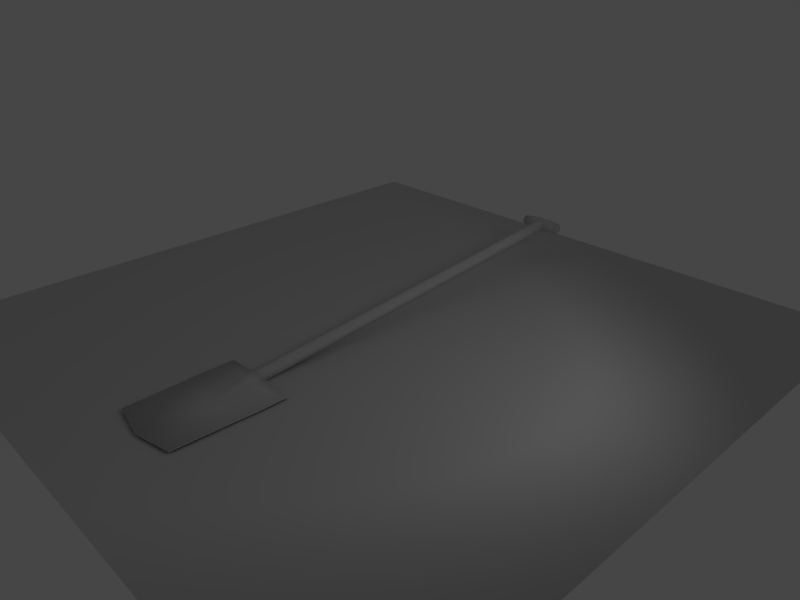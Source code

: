 # Source: spade.blend  (saved by Blender 2.49.2; exported with 4.5.12 LTS)
import bpy
from mathutils import Matrix  # noqa: F401  (used for matrix-valued properties, if any)

bpy.ops.wm.read_factory_settings(use_empty=True)
scene = bpy.context.scene
scene.name = 'Scene'

# ---- collections
col_collection_1 = bpy.data.collections.new('Collection 1'); scene.collection.children.link(col_collection_1)

# ---- materials (node trees are filled in below, after node groups)
mat_material_001 = bpy.data.materials.new('Material.001')
mat_material_001.alpha_threshold = 0.0
mat_material_001.roughness = 0.5
mat_material_001.specular_intensity = 0.0
mat_material_001.line_color = (0.0, 0.0, 0.0, 1.0)
mat_material_004 = bpy.data.materials.new('Material.004')
mat_material_004.alpha_threshold = 0.0
mat_material_004.roughness = 0.5
mat_material_004.specular_intensity = 0.0
mat_material_004.line_color = (0.0, 0.0, 0.0, 1.0)

# ---- material node trees

# ---- world
world_world = bpy.data.worlds.new('World'); scene.world = world_world
world_world.color = (0.2739, 0.2739, 0.2739)
world_world.use_sun_shadow = False
world_world.sun_shadow_jitter_overblur = 0.0
world_world.cycles.sampling_method = 'MANUAL'
world_world.cycles.sample_map_resolution = 256
world_world.light_settings.ao_factor = 0.5926

# ---- cameras
cam_camera = bpy.data.cameras.new('Camera')
cam_camera.passepartout_alpha = 0.2
cam_camera.clip_end = 100.0
cam_camera.lens = 35.0
cam_camera.ortho_scale = 7.314
cam_camera.show_passepartout = False
cam_camera.show_safe_areas = True
cam_camera.dof.focus_distance = 0.0
cam_camera.dof.aperture_fstop = 128.0

# ---- lights
light_spot = bpy.data.lights.new('Spot', 'SPOT')
light_spot.transmission_factor = 0.0
light_spot.cutoff_distance = 30.0
light_spot.energy = 159.8
light_spot.shadow_buffer_clip_start = 1.001
light_spot.shadow_soft_size = 1.0
light_spot.shadow_maximum_resolution = 0.006
light_spot.use_absolute_resolution = True
light_spot.spot_size = 1.309
light_spot.cycles.use_multiple_importance_sampling = False

# ---- meshes
me_plane_001 = bpy.data.meshes.new('Plane.001')
me_plane_001.from_pydata([(1.0, 1.0, 0.0), (1.0, -1.0, 0.0), (-1.0, -1.0, 0.0), (-1.0, 1.0, 0.0)], [], [(0, 3, 2, 1)])
me_plane_001.materials.append(mat_material_001)
me_plane_001.use_remesh_preserve_volume = False
me_plane_001.use_remesh_preserve_attributes = False
me_plane_001.use_mirror_vertex_groups = False
me_plane_001.update()
me_spade = bpy.data.meshes.new('spade')
me_spade.from_pydata([(0.3865, 13.54, 2.159), (0.3865, 13.27, 2.273), (0.3865, 13.0, 2.159), (0.3865, 12.88, 1.886), (0.3865, 13.0, 1.613), (0.3865, 13.27, 1.5), (0.3865, 13.54, 1.613), (0.3865, 13.66, 1.886), (-0.3858, 13.54, 2.159), (-0.3858, 13.27, 2.273), (-0.3858, 13.0, 2.159), (-0.3858, 12.88, 1.886), (-0.3858, 13.0, 1.613), (-0.3858, 13.27, 1.5), (-0.3858, 13.54, 1.613), (-0.3858, 13.66, 1.886), (1.165, 13.48, 2.091), (1.165, 13.56, 1.886), (1.165, 13.48, 1.681), (1.165, 13.27, 1.597), (1.165, 13.07, 1.681), (1.165, 12.98, 1.886), (1.165, 13.07, 2.091), (1.165, 13.27, 2.176), (1.165, 13.27, 1.886), (-1.151, 13.46, 2.078), (-1.151, 13.54, 1.886), (-1.151, 13.46, 1.695), (-1.151, 13.27, 1.616), (-1.151, 13.08, 1.695), (-1.151, 13.0, 1.886), (-1.151, 13.08, 2.078), (-1.151, 13.27, 2.157), (-1.151, 13.27, 1.886), (0.1621, -7.422, -0.08624), (0.2291, -7.436, 0.07485), (0.1621, -7.45, 0.2359), (0.0003843, -7.456, 0.3027), (-0.1613, -7.45, 0.2359), (-0.2283, -7.436, 0.07485), (-0.1613, -7.422, -0.08624), (0.0003842, -7.416, -0.153), (0.2392, 13.25, 1.645), (0.3381, 13.23, 1.883), (0.2392, 13.21, 2.12), (0.0003843, 13.2, 2.219), (-0.2384, 13.21, 2.12), (-0.3373, 13.23, 1.883), (-0.2384, 13.25, 1.645), (0.0003847, 13.26, 1.546), (0.3381, -7.069, 0.107), (0.2392, -7.048, -0.1309), (0.2392, -7.089, 0.3448), (0.0003843, -7.098, 0.4434), (-0.2384, -7.089, 0.3448), (-0.3373, -7.069, 0.107), (-0.2384, -7.048, -0.1309), (0.0003842, -7.038, -0.2127), (-7.141e-05, -13.04, 0.003028), (-7.683e-05, -13.04, -0.04325), (-2.03, -12.65, 0.02331), (-2.03, -12.65, -0.02331), (2.03, -12.65, 0.02331), (2.03, -12.65, -0.02331), (2.098, -9.703, 0.0386), (2.098, -9.703, -0.0386), (-0.3544, -8.709, -0.02534), (-0.5016, -7.848, -0.06235), (0.5951, -7.1, 0.1786), (2.132, -8.784, 0.04091), (2.132, -8.784, -0.04091), (-2.132, -8.784, 0.04091), (2.138, -7.911, 0.04086), (2.138, -7.911, -0.04086), (-2.138, -7.911, 0.04086), (2.128, -7.056, 0.03774), (2.128, -7.056, -0.03774), (-2.128, -7.056, 0.03774), (-2.128, -7.056, -0.03774), (0.595, -7.08, 0.01114), (-0.5943, -7.1, 0.1791), (-0.5944, -7.079, 0.01161), (-0.5015, -7.866, 0.08284), (0.5016, -7.848, -0.06276), (-0.3545, -8.694, -0.1493), (-0.0005395, -9.443, -0.2038), (-0.0004826, -9.458, -0.07359), (0.5017, -7.866, 0.08242), (-2.138, -7.911, -0.04086), (0.3538, -8.709, -0.02561), (0.3538, -8.694, -0.1495), (-2.132, -8.784, -0.04091), (-2.098, -9.703, 0.0386), (-2.098, -9.703, -0.0386), (-0.0002777, -8.719, 0.07313), (-0.0004449, -8.674, -0.2692), (0.0001744, -7.894, 0.2837), (-9.229e-05, -7.822, -0.2615), (0.0005676, -7.15, 0.4363), (0.0002492, -7.064, -0.2146), (0.1557, -8.715, 0.0313), (0.1556, -8.681, -0.2271), (-0.1563, -8.715, 0.03147), (-0.1564, -8.681, -0.2269), (0.2431, -7.888, 0.2197), (0.2429, -7.833, -0.1985), (-0.2428, -7.888, 0.22), (-0.243, -7.833, -0.1982), (0.2965, -7.137, 0.3536), (0.2963, -7.073, -0.1336), (-0.2955, -7.137, 0.3539), (-0.2957, -7.072, -0.1333)], [], [(0, 8, 9, 1), (1, 9, 10, 2), (2, 10, 11, 3), (3, 11, 12, 4), (4, 12, 13, 5), (5, 13, 14, 6), (6, 14, 15, 7), (8, 0, 7, 15), (7, 0, 16, 17), (6, 7, 17, 18), (5, 6, 18, 19), (4, 5, 19, 20), (3, 4, 20, 21), (2, 3, 21, 22), (1, 2, 22, 23), (0, 1, 23, 16), (8, 15, 26, 25), (15, 14, 27, 26), (14, 13, 28, 27), (13, 12, 29, 28), (12, 11, 30, 29), (11, 10, 31, 30), (10, 9, 32, 31), (9, 8, 25, 32), (34, 51, 50, 35), (51, 42, 43, 50), (35, 50, 52, 36), (50, 43, 44, 52), (36, 52, 53, 37), (52, 44, 45, 53), (37, 53, 54, 38), (53, 45, 46, 54), (38, 54, 55, 39), (54, 46, 47, 55), (39, 55, 56, 40), (55, 47, 48, 56), (40, 56, 57, 41), (56, 48, 49, 57), (42, 51, 57, 49), (51, 34, 41, 57), (92, 86, 66, 71), (84, 85, 93, 91), (89, 86, 64, 69), (65, 85, 90, 70), (71, 66, 82, 74), (67, 84, 91, 88), (87, 89, 69, 72), (70, 90, 83, 73), (75, 68, 87, 72), (83, 79, 76, 73), (82, 80, 77, 74), (78, 81, 67, 88), (58, 62, 64, 86), (65, 63, 59, 85), (92, 60, 58, 86), (59, 61, 93, 85), (89, 87, 104, 100), (105, 83, 90, 101), (106, 82, 66, 102), (84, 67, 107, 103), (100, 104, 96, 94), (97, 105, 101, 95), (96, 106, 102, 94), (103, 107, 97, 95), (68, 108, 104, 87), (105, 109, 79, 83), (106, 110, 80, 82), (81, 111, 107, 67), (108, 98, 96, 104), (97, 99, 109, 105), (96, 98, 110, 106), (111, 99, 97, 107), (63, 65, 64, 62), (65, 70, 69, 64), (70, 73, 72, 69), (73, 76, 75, 72), (58, 59, 63, 62), (58, 60, 61, 59), (60, 92, 93, 61), (92, 71, 91, 93), (71, 74, 88, 91), (74, 77, 78, 88), (80, 81, 78, 77), (68, 75, 76, 79), (68, 79, 109, 108), (98, 108, 109, 99), (98, 99, 111, 110), (80, 110, 111, 81), (17, 16, 23, 24), (17, 24, 19, 18), (19, 24, 21, 20), (21, 24, 23, 22), (26, 33, 32, 25), (26, 27, 28, 33), (28, 29, 30, 33), (30, 31, 32, 33), (94, 102, 66, 86), (94, 86, 89, 100), (95, 85, 84, 103), (95, 101, 90, 85)])
me_spade.polygons.foreach_set('use_smooth', [1, 1, 1, 1, 1, 1, 1, 1, 1, 1, 1, 1, 1, 1, 1, 1, 1, 1, 1, 1, 1, 1, 1, 1, 0, 1, 0, 1, 0, 1, 0, 1, 0, 1, 0, 1, 0, 1, 1, 0, 1, 0, 1, 0, 1, 0, 1, 0, 1, 0, 1, 0, 1, 0, 1, 0, 1, 0, 1, 0, 1, 0, 1, 0, 1, 0, 1, 0, 1, 0, 1, 0, 0, 0, 0, 0, 0, 0, 0, 0, 0, 0, 0, 0, 0, 0, 0, 0, 0, 0, 0, 0, 0, 0, 0, 0, 1, 1, 0, 0])
_uv = me_spade.uv_layers.new(name='UVTex.001')
_uv.uv.foreach_set('vector', [0.9294, 0.2078, 0.9294, 0.3744, 0.8116, 0.3744, 0.8116, 0.2078, 0.8116, 0.2078, 0.8116, 0.3744, 0.6939, 0.3744, 0.6939, 0.2078, 0.6939, 0.2078, 0.6939, 0.3744, 0.6451, 0.3744, 0.6451, 0.2078, 0.6451, 0.2078, 0.6451, 0.3744, 0.6939, 0.3744, 0.6939, 0.2078, 0.6939, 0.2078, 0.6939, 0.3744, 0.8116, 0.3744, 0.8116, 0.2078, 0.8116, 0.2078, 0.8116, 0.3744, 0.9294, 0.3744, 0.9294, 0.2078, 0.9294, 0.2078, 0.9294, 0.3744, 0.9782, 0.3744, 0.9782, 0.2078, 0.9294, 0.3744, 0.9294, 0.2078, 0.9782, 0.2078, 0.9782, 0.3744, 0.9782, 0.2078, 0.9294, 0.2078, 0.9, 0.03992, 0.9367, 0.03992, 0.9294, 0.2078, 0.9782, 0.2078, 0.9367, 0.03992, 0.9, 0.03992, 0.8116, 0.2078, 0.9294, 0.2078, 0.9, 0.03992, 0.8116, 0.03992, 0.6939, 0.2078, 0.8116, 0.2078, 0.8116, 0.03992, 0.7232, 0.03992, 0.6451, 0.2078, 0.6939, 0.2078, 0.7232, 0.03992, 0.6866, 0.03992, 0.6939, 0.2078, 0.6451, 0.2078, 0.6866, 0.03992, 0.7232, 0.03992, 0.8116, 0.2078, 0.6939, 0.2078, 0.7232, 0.03992, 0.8116, 0.03992, 0.9294, 0.2078, 0.8116, 0.2078, 0.8116, 0.03992, 0.9, 0.03992, 0.9294, 0.3744, 0.9782, 0.3744, 0.9285, 0.5395, 0.8943, 0.5395, 0.9782, 0.3744, 0.9294, 0.3744, 0.8943, 0.5395, 0.9285, 0.5395, 0.9294, 0.3744, 0.8116, 0.3744, 0.8116, 0.5395, 0.8943, 0.5395, 0.8116, 0.3744, 0.6939, 0.3744, 0.729, 0.5395, 0.8116, 0.5395, 0.6939, 0.3744, 0.6451, 0.3744, 0.6948, 0.5395, 0.729, 0.5395, 0.6451, 0.3744, 0.6939, 0.3744, 0.729, 0.5395, 0.6948, 0.5395, 0.6939, 0.3744, 0.8116, 0.3744, 0.8116, 0.5395, 0.729, 0.5395, 0.8116, 0.3744, 0.9294, 0.3744, 0.8943, 0.5395, 0.8116, 0.5395, 0.3643, 0.02951, 0.3968, 0.1918, 0.3467, 0.1918, 0.3279, 0.02951, 0.3968, 0.1918, 0.4193, 0.9746, 0.3698, 0.9746, 0.3467, 0.1918, 0.3279, 0.02951, 0.3467, 0.1918, 0.3001, 0.1918, 0.2906, 0.02951, 0.3467, 0.1918, 0.3698, 0.9746, 0.32, 0.9746, 0.3001, 0.1918, 0.2906, 0.02951, 0.3001, 0.1918, 0.2553, 0.1918, 0.2519, 0.02951, 0.3001, 0.1918, 0.32, 0.9746, 0.2704, 0.9746, 0.2553, 0.1918, 0.2519, 0.02951, 0.2553, 0.1918, 0.2114, 0.1918, 0.2133, 0.02951, 0.2553, 0.1918, 0.2704, 0.9746, 0.221, 0.9746, 0.2114, 0.1918, 0.2133, 0.02951, 0.2114, 0.1918, 0.1678, 0.1918, 0.1749, 0.02951, 0.2114, 0.1918, 0.221, 0.9746, 0.1716, 0.9746, 0.1678, 0.1918, 0.1749, 0.02951, 0.1678, 0.1918, 0.1234, 0.1918, 0.1362, 0.02951, 0.1678, 0.1918, 0.1716, 0.9746, 0.1222, 0.9746, 0.1234, 0.1918, 0.1362, 0.02951, 0.1234, 0.1918, 0.07631, 0.1918, 0.09778, 0.02951, 0.1234, 0.1918, 0.1222, 0.9746, 0.07371, 0.9746, 0.07631, 0.1918, 0.02522, 0.9746, 0.02675, 0.1918, 0.07631, 0.1918, 0.07371, 0.9746, 0.02675, 0.1918, 0.06175, 0.02951, 0.09778, 0.02951, 0.07631, 0.1918, 0.4414, 0.8077, 0.71, 0.8233, 0.6647, 0.8713, 0.437, 0.8665, 0.6647, 0.8722, 0.71, 0.8243, 0.4414, 0.8077, 0.437, 0.8665, 0.7554, 0.8713, 0.71, 0.8233, 0.9788, 0.8077, 0.9831, 0.8665, 0.9788, 0.8077, 0.71, 0.8243, 0.7554, 0.8722, 0.9831, 0.8665, 0.437, 0.8665, 0.6647, 0.8713, 0.6458, 0.9253, 0.4363, 0.9224, 0.6458, 0.9264, 0.6647, 0.8722, 0.437, 0.8665, 0.4363, 0.9224, 0.7743, 0.9252, 0.7554, 0.8713, 0.9831, 0.8665, 0.9838, 0.9224, 0.9831, 0.8665, 0.7554, 0.8722, 0.7743, 0.9264, 0.9838, 0.9224, 0.9825, 0.9771, 0.7863, 0.9743, 0.7743, 0.9252, 0.9838, 0.9224, 0.7743, 0.9264, 0.7863, 0.9756, 0.9825, 0.9771, 0.9838, 0.9224, 0.6458, 0.9253, 0.634, 0.9743, 0.4376, 0.9771, 0.4363, 0.9224, 0.4376, 0.9771, 0.634, 0.9756, 0.6458, 0.9264, 0.4363, 0.9224, 0.7101, 0.5942, 0.97, 0.6189, 0.9788, 0.8077, 0.71, 0.8233, 0.9788, 0.8077, 0.97, 0.6189, 0.7101, 0.5943, 0.71, 0.8243, 0.4414, 0.8077, 0.4501, 0.6189, 0.7101, 0.5942, 0.71, 0.8233, 0.7101, 0.5943, 0.4501, 0.6189, 0.4414, 0.8077, 0.71, 0.8243, 0.7554, 0.8713, 0.7743, 0.9252, 0.7412, 0.9238, 0.73, 0.8709, 0.7412, 0.9274, 0.7743, 0.9264, 0.7554, 0.8722, 0.73, 0.8731, 0.679, 0.9238, 0.6458, 0.9253, 0.6647, 0.8713, 0.6901, 0.8709, 0.6647, 0.8722, 0.6458, 0.9264, 0.6789, 0.9274, 0.69, 0.8731, 0.73, 0.8709, 0.7412, 0.9238, 0.7101, 0.9235, 0.71, 0.8706, 0.7101, 0.9281, 0.7412, 0.9274, 0.73, 0.8731, 0.71, 0.8735, 0.7101, 0.9235, 0.679, 0.9238, 0.6901, 0.8709, 0.71, 0.8706, 0.69, 0.8731, 0.6789, 0.9274, 0.7101, 0.9281, 0.71, 0.8735, 0.7863, 0.9743, 0.748, 0.9719, 0.7412, 0.9238, 0.7743, 0.9252, 0.7412, 0.9274, 0.748, 0.976, 0.7863, 0.9756, 0.7743, 0.9264, 0.679, 0.9238, 0.6722, 0.9719, 0.634, 0.9743, 0.6458, 0.9253, 0.634, 0.9756, 0.6722, 0.9761, 0.6789, 0.9274, 0.6458, 0.9264, 0.748, 0.9719, 0.7101, 0.9711, 0.7101, 0.9235, 0.7412, 0.9238, 0.7101, 0.9281, 0.7101, 0.9766, 0.748, 0.976, 0.7412, 0.9274, 0.7101, 0.9235, 0.7101, 0.9711, 0.6722, 0.9719, 0.679, 0.9238, 0.6722, 0.9761, 0.7101, 0.9766, 0.7101, 0.9281, 0.6789, 0.9274, 0.97, 0.6189, 0.9788, 0.8077, 0.9788, 0.8077, 0.97, 0.6189, 0.9788, 0.8077, 0.9831, 0.8665, 0.9831, 0.8665, 0.9788, 0.8077, 0.9831, 0.8665, 0.9838, 0.9224, 0.9838, 0.9224, 0.9831, 0.8665, 0.9838, 0.9224, 0.9825, 0.9771, 0.9825, 0.9771, 0.9838, 0.9224, 0.7101, 0.5942, 0.7101, 0.5943, 0.97, 0.6189, 0.97, 0.6189, 0.7101, 0.5942, 0.4501, 0.6189, 0.4501, 0.6189, 0.7101, 0.5943, 0.4501, 0.6189, 0.4414, 0.8077, 0.4414, 0.8077, 0.4501, 0.6189, 0.4414, 0.8077, 0.437, 0.8665, 0.437, 0.8665, 0.4414, 0.8077, 0.437, 0.8665, 0.4363, 0.9224, 0.4363, 0.9224, 0.437, 0.8665, 0.4363, 0.9224, 0.4376, 0.9771, 0.4376, 0.9771, 0.4363, 0.9224, 0.634, 0.9743, 0.634, 0.9756, 0.4376, 0.9771, 0.4376, 0.9771, 0.7863, 0.9743, 0.9825, 0.9771, 0.9825, 0.9771, 0.7863, 0.9756, 0.7863, 0.9743, 0.7863, 0.9756, 0.748, 0.976, 0.748, 0.9719, 0.7101, 0.9711, 0.748, 0.9719, 0.748, 0.976, 0.7101, 0.9766, 0.7101, 0.9711, 0.7101, 0.9766, 0.6722, 0.9761, 0.6722, 0.9719, 0.634, 0.9743, 0.6722, 0.9719, 0.6722, 0.9761, 0.634, 0.9756, 0.645, 0.102, 0.5757, 0.1366, 0.4777, 0.1366, 0.5267, 0.07747, 0.645, 0.102, 0.5267, 0.07747, 0.5757, 0.01831, 0.645, 0.05297, 0.5757, 0.01831, 0.5267, 0.07747, 0.4084, 0.05297, 0.4777, 0.01831, 0.4084, 0.05297, 0.5267, 0.07747, 0.4777, 0.1366, 0.4084, 0.102, 0.6597, 0.5375, 0.5485, 0.5145, 0.5946, 0.4589, 0.6597, 0.4915, 0.6597, 0.5375, 0.5946, 0.5701, 0.5025, 0.5701, 0.5485, 0.5145, 0.5025, 0.5701, 0.4374, 0.5375, 0.4374, 0.4915, 0.5485, 0.5145, 0.4374, 0.4915, 0.5025, 0.4589, 0.5946, 0.4589, 0.5485, 0.5145, 0.71, 0.8706, 0.6901, 0.8709, 0.6647, 0.8713, 0.71, 0.8233, 0.71, 0.8706, 0.71, 0.8233, 0.7554, 0.8713, 0.73, 0.8709, 0.71, 0.8735, 0.71, 0.8243, 0.6647, 0.8722, 0.69, 0.8731, 0.71, 0.8735, 0.73, 0.8731, 0.7554, 0.8722, 0.71, 0.8243])
me_spade.materials.append(mat_material_004)
me_spade.use_remesh_preserve_volume = False
me_spade.use_remesh_preserve_attributes = False
me_spade.use_mirror_vertex_groups = False
me_spade.update()

# ---- objects
ob_plane = bpy.data.objects.new('Plane', me_plane_001)
ob_spade = bpy.data.objects.new('spade', me_spade)
ob_lamp = bpy.data.objects.new('Lamp', light_spot)
ob_camera = bpy.data.objects.new('Camera', cam_camera)

# ---- transforms, parenting, visibility, modifiers, constraints
ob_plane.location = (0.0, 0.0, -0.03175)
ob_plane.scale = (4.84, 4.84, 4.84)
ob_plane.lock_rotations_4d = False
ob_plane.empty_display_type = 'ARROWS'
ob_plane.lineart.crease_threshold = 0.0
ob_spade.location = (0.0, 0.0, 0.0)
ob_spade.scale = (0.2867, 0.2867, 0.2867)
ob_spade.lock_rotations_4d = False
ob_spade.empty_display_type = 'ARROWS'
ob_spade.color = (0.0, 0.0, 0.0, 1.0)
ob_spade.lineart.crease_threshold = 0.0
ob_lamp.location = (5.59, 1.005, 4.177)
ob_lamp.rotation_euler = (0.9628, -0.04112, 1.869)
ob_lamp.lock_rotations_4d = False
ob_lamp.empty_display_type = 'ARROWS'
ob_lamp.color = (0.0, 0.0, 0.0, 0.0)
ob_lamp.lineart.crease_threshold = 0.0
ob_camera.location = (7.481, -6.508, 5.344)
ob_camera.rotation_euler = (1.109, 0.01082, 0.8149)
ob_camera.lock_rotations_4d = False
ob_camera.empty_display_type = 'ARROWS'
ob_camera.color = (0.0, 0.0, 0.0, 0.0)
ob_camera.display_type = 'WIRE'
ob_camera.lineart.crease_threshold = 0.0

# ---- collection membership
col_collection_1.objects.link(ob_plane)
col_collection_1.objects.link(ob_spade)
col_collection_1.objects.link(ob_lamp)
col_collection_1.objects.link(ob_camera)

# ---- scene / render settings (as saved in the file)
scene.camera = ob_camera
scene.frame_start = 1; scene.frame_end = 1; scene.frame_set(1)
scene.render.engine = 'BLENDER_EEVEE_NEXT'
scene.render.image_settings.file_format = 'JPEG'
scene.render.image_settings.color_mode = 'RGB'
scene.render.image_settings.compression = 90
scene.render.resolution_x = 800
scene.render.resolution_y = 600
scene.render.pixel_aspect_x = 100.0
scene.render.pixel_aspect_y = 100.0
scene.render.fps = 25
scene.render.dither_intensity = 0.0
scene.render.use_compositing = False
scene.render.use_sequencer = False
scene.render.bake_margin = 2
scene.render.bake_bias = 0.0
scene.render.use_stamp_time = False
scene.render.use_stamp_date = False
scene.render.use_stamp_frame = False
scene.render.use_stamp_camera = False
scene.render.use_stamp_scene = False
scene.render.use_stamp_filename = False
scene.render.use_stamp_render_time = False
scene.render.stamp_font_size = 0
scene.cycles.use_denoising = False
scene.cycles.samples = 10
scene.cycles.sampling_pattern = 'TABULATED_SOBOL'
scene.cycles.light_sampling_threshold = 0.0
scene.cycles.use_adaptive_sampling = False
scene.cycles.use_light_tree = False
scene.cycles.blur_glossy = 0.0
scene.cycles.volume_bounces = 1
scene.cycles.pixel_filter_type = 'GAUSSIAN'
scene.cycles.sample_clamp_indirect = 0.0
scene.view_settings.view_transform = 'Raw'
bpy.context.view_layer.update()
